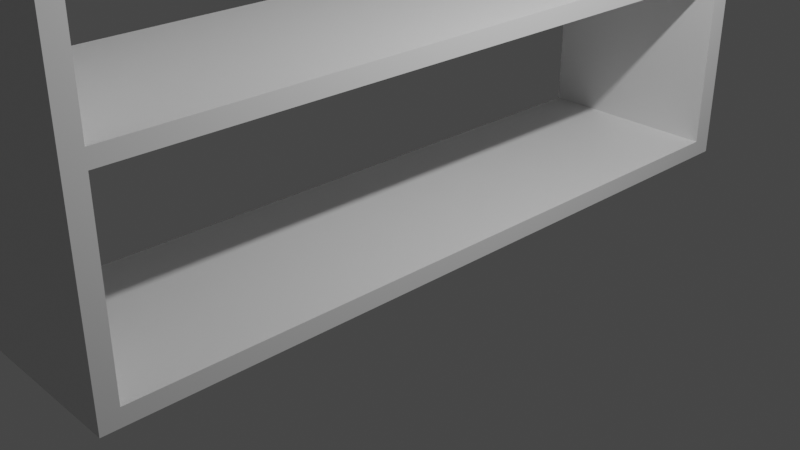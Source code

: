 # Source: shelf2.blend  (saved by Blender 2.80.75; exported with 4.5.12 LTS)
import bpy
from mathutils import Matrix  # noqa: F401  (used for matrix-valued properties, if any)

bpy.ops.wm.read_factory_settings(use_empty=True)
scene = bpy.context.scene
scene.name = 'Scene'

# ---- collections
col_collection = bpy.data.collections.new('Collection'); scene.collection.children.link(col_collection)

# ---- materials (node trees are filled in below, after node groups)
mat_material = bpy.data.materials.new('Material')
mat_material.alpha_threshold = 0.0
mat_material.use_transparent_shadow = False
mat_material.line_color = (0.0, 0.0, 0.0, 1.0)

# ---- material node trees
mat_material.use_nodes = True; mat_material.node_tree.nodes.clear()
_N = mat_material.node_tree.nodes; _L = mat_material.node_tree.links
n0 = _N.new('ShaderNodeOutputMaterial'); n0.name = 'Material Output'; n0.location = (300, 300)
n1 = _N.new('ShaderNodeBsdfPrincipled'); n1.name = 'Principled BSDF'; n1.location = (10, 300)
n1.distribution = 'GGX'
n1.subsurface_method = 'BURLEY'
n1.inputs[2].default_value = 0.4
n1.inputs[3].default_value = 1.45
n1.inputs[27].default_value = (0.0, 0.0, 0.0, 1.0)
n1.inputs[28].default_value = 1.0
_L.new(n1.outputs[0], n0.inputs[0])
n0.is_active_output = True

# ---- world
world_world = bpy.data.worlds.new('World'); scene.world = world_world
world_world.use_nodes = True; world_world.node_tree.nodes.clear()
_N = world_world.node_tree.nodes; _L = world_world.node_tree.links
n0 = _N.new('ShaderNodeOutputWorld'); n0.name = 'World Output'; n0.location = (300, 300)
n1 = _N.new('ShaderNodeBackground'); n1.name = 'Background'; n1.location = (10, 300)
n1.inputs[0].default_value = (0.05088, 0.05088, 0.05088, 1.0)
_L.new(n1.outputs[0], n0.inputs[0])
n0.is_active_output = True
world_world.color = (0.05088, 0.05088, 0.05088)
world_world.use_sun_shadow = False
world_world.sun_shadow_jitter_overblur = 0.0

# ---- cameras
cam_camera = bpy.data.cameras.new('Camera')
cam_camera.clip_end = 100.0
cam_camera.ortho_scale = 7.314

# ---- lights
light_light = bpy.data.lights.new('Light', 'POINT')
light_light.transmission_factor = 0.0
light_light.energy = 1000.0
light_light.shadow_soft_size = 0.1
light_light.shadow_maximum_resolution = 0.006
light_light.use_absolute_resolution = True

# ---- meshes
me_cube = bpy.data.meshes.new('Cube')
me_cube.from_pydata([(1.024, 3.993, 0.09129), (1.024, 3.993, -0.09129), (1.024, -3.993, 0.09129), (1.024, -3.993, -0.09129), (-1.024, 3.993, 0.09129), (-1.024, 3.993, -0.09129), (-1.024, -3.993, 0.09129), (-1.024, -3.993, -0.09129), (-1.024, -3.796, -0.09129), (1.024, -3.796, 0.09129), (-1.024, -3.796, 0.09129), (1.024, -3.796, -0.09129), (-1.024, 3.76, 0.09129), (1.024, 3.76, -0.09129), (-1.024, 3.76, -0.09129), (1.024, 3.76, 0.09129), (1.024, 3.993, 7.019), (-1.024, 3.993, 7.019), (-1.024, 3.76, 7.019), (1.024, 3.76, 7.019), (1.024, -3.993, 7.064), (-1.024, -3.993, 7.064), (1.024, -3.796, 7.064), (-1.024, -3.796, 7.064), (1.024, 3.993, 2.006), (1.024, 3.76, 2.006), (-1.024, 3.993, 2.006), (-1.024, 3.76, 2.006), (-1.024, -3.796, 1.998), (1.024, -3.796, 1.998), (1.024, -3.993, 1.998), (-1.024, -3.993, 1.998), (-1.024, -3.796, 2.169), (1.024, -3.993, 2.169), (1.024, -3.796, 2.169), (-1.024, -3.993, 2.169), (1.024, 3.993, 2.206), (-1.024, 3.993, 2.206), (1.024, 3.76, 2.206), (-1.024, 3.76, 2.206), (-1.024, 3.759, 6.893), (1.024, 3.759, 6.893), (1.024, -3.796, 6.938), (-1.024, -3.796, 6.938), (-1.024, -3.796, 4.574), (1.024, -3.993, 4.574), (1.024, -3.796, 4.574), (-1.024, -3.993, 4.574), (1.024, 3.993, 4.587), (-1.024, 3.993, 4.587), (1.024, 3.76, 4.587), (-1.024, 3.76, 4.587), (1.024, 3.993, 4.807), (-1.024, 3.993, 4.807), (1.024, 3.76, 4.807), (-1.024, 3.76, 4.807), (-1.024, -3.796, 4.822), (1.024, -3.993, 4.822), (1.024, -3.796, 4.822), (-1.024, -3.993, 4.822)], [], [(58, 56, 23, 22), (14, 12, 4, 5), (8, 11, 3, 7), (11, 9, 2, 3), (11, 13, 15, 9), (7, 6, 10, 8), (54, 52, 16, 19), (5, 1, 13, 14), (1, 0, 15, 13), (52, 53, 17, 16), (55, 54, 19, 18), (53, 55, 18, 17), (59, 57, 20, 21), (57, 58, 22, 20), (56, 59, 21, 23), (19, 22, 42, 41), (20, 22, 23, 21), (18, 19, 16, 17), (4, 12, 27, 26), (12, 15, 25, 27), (0, 4, 26, 24), (15, 0, 24, 25), (10, 6, 31, 28), (2, 9, 29, 30), (6, 2, 30, 31), (9, 10, 28, 29), (28, 31, 35, 32), (30, 29, 34, 33), (31, 30, 33, 35), (29, 28, 32, 34), (26, 27, 39, 37), (27, 25, 38, 39), (24, 26, 37, 36), (25, 24, 36, 38), (25, 38, 34, 29), (39, 32, 34, 38), (40, 41, 42, 43), (22, 23, 43, 42), (23, 18, 40, 43), (18, 19, 41, 40), (32, 35, 47, 44), (33, 34, 46, 45), (35, 33, 45, 47), (34, 32, 44, 46), (37, 39, 51, 49), (39, 38, 50, 51), (36, 37, 49, 48), (38, 36, 48, 50), (49, 51, 55, 53), (51, 50, 54, 55), (48, 49, 53, 52), (50, 48, 52, 54), (44, 47, 59, 56), (45, 46, 58, 57), (47, 45, 57, 59), (46, 44, 56, 58), (46, 44, 51, 50), (55, 54, 58, 56), (54, 58, 46, 50), (56, 55, 51, 44), (1, 5, 4, 0), (8, 10, 12, 14), (9, 15, 12, 10), (39, 32, 28, 27), (25, 29, 28, 27), (18, 23, 22, 19), (3, 7, 6, 2), (8, 14, 13, 11)])
_uv = me_cube.uv_layers.new(name='UVMap')
_uv.uv.foreach_set('vector', [0.375, 0.219, 0.625, 0.219, 0.625, 0.219, 0.375, 0.219, 0.375, 0.7205, 0.625, 0.7205, 0.625, 0.75, 0.375, 0.75, 0.375, 0.969, 0.625, 0.969, 0.625, 1.0, 0.375, 1.0, 0.125, 0.719, 0.375, 0.719, 0.375, 0.75, 0.125, 0.75, 0.625, 0.969, 0.625, 0.7795, 0.375, 0.5295, 0.375, 0.719, 0.375, 0.5, 0.625, 0.5, 0.625, 0.531, 0.375, 0.531, 0.375, 0.5295, 0.375, 0.5, 0.375, 0.5, 0.375, 0.5295, 0.375, 0.75, 0.625, 0.75, 0.625, 0.7795, 0.375, 0.7795, 0.125, 0.5, 0.375, 0.5, 0.375, 0.5295, 0.125, 0.5295, 0.875, 0.75, 0.875, 0.5, 0.875, 0.5, 0.875, 0.75, 0.625, 0.0295, 0.375, 0.0295, 0.375, 0.0295, 0.625, 0.0295, 0.625, 0.75, 0.625, 0.7205, 0.625, 0.7205, 0.625, 0.75, 0.625, 0.5, 0.625, 0.25, 0.625, 0.25, 0.625, 0.5, 0.375, 0.75, 0.375, 0.719, 0.375, 0.719, 0.375, 0.75, 0.625, 0.531, 0.625, 0.5, 0.625, 0.5, 0.625, 0.531, 0.0, 0.0, 0.0, 0.0, 0.0, 0.0, 0.0, 0.0, 0.0, 0.0, 0.0, 0.0, 0.0, 0.0, 0.0, 0.0, 0.0, 0.0, 0.0, 0.0, 0.0, 0.0, 0.0, 0.0, 0.625, 0.75, 0.625, 0.7205, 0.625, 0.7205, 0.625, 0.75, 0.625, 0.0295, 0.375, 0.0295, 0.375, 0.0295, 0.625, 0.0295, 0.875, 0.75, 0.875, 0.5, 0.875, 0.5, 0.875, 0.75, 0.375, 0.5295, 0.375, 0.5, 0.375, 0.5, 0.375, 0.5295, 0.625, 0.531, 0.625, 0.5, 0.625, 0.5, 0.625, 0.531, 0.375, 0.75, 0.375, 0.719, 0.375, 0.719, 0.375, 0.75, 0.625, 0.5, 0.625, 0.25, 0.625, 0.25, 0.625, 0.5, 0.375, 0.219, 0.625, 0.219, 0.625, 0.219, 0.375, 0.219, 0.625, 0.531, 0.625, 0.5, 0.625, 0.5, 0.625, 0.531, 0.375, 0.75, 0.375, 0.719, 0.375, 0.719, 0.375, 0.75, 0.625, 0.5, 0.625, 0.25, 0.625, 0.25, 0.625, 0.5, 0.375, 0.219, 0.625, 0.219, 0.625, 0.219, 0.375, 0.219, 0.625, 0.75, 0.625, 0.7205, 0.625, 0.7205, 0.625, 0.75, 0.625, 0.0295, 0.375, 0.0295, 0.375, 0.0295, 0.625, 0.0295, 0.875, 0.75, 0.875, 0.5, 0.875, 0.5, 0.875, 0.75, 0.375, 0.5295, 0.375, 0.5, 0.375, 0.5, 0.375, 0.5295, 0.375, 0.5295, 0.375, 0.5295, 0.375, 0.219, 0.375, 0.219, 0.0, 0.0, 0.0, 0.0, 0.0, 0.0, 0.0, 0.0, 0.625, 0.0295, 0.375, 0.0295, 0.375, 0.219, 0.625, 0.219, 0.375, 0.219, 0.625, 0.219, 0.625, 0.219, 0.375, 0.219, 0.0, 0.0, 0.0, 0.0, 0.0, 0.0, 0.0, 0.0, 0.625, 0.0295, 0.375, 0.0295, 0.375, 0.0295, 0.625, 0.0295, 0.625, 0.531, 0.625, 0.5, 0.625, 0.5, 0.625, 0.531, 0.375, 0.75, 0.375, 0.719, 0.375, 0.719, 0.375, 0.75, 0.625, 0.5, 0.625, 0.25, 0.625, 0.25, 0.625, 0.5, 0.375, 0.219, 0.625, 0.219, 0.625, 0.219, 0.375, 0.219, 0.625, 0.75, 0.625, 0.7205, 0.625, 0.7205, 0.625, 0.75, 0.625, 0.0295, 0.375, 0.0295, 0.375, 0.0295, 0.625, 0.0295, 0.875, 0.75, 0.875, 0.5, 0.875, 0.5, 0.875, 0.75, 0.375, 0.5295, 0.375, 0.5, 0.375, 0.5, 0.375, 0.5295, 0.625, 0.75, 0.625, 0.7205, 0.625, 0.7205, 0.625, 0.75, 0.625, 0.0295, 0.375, 0.0295, 0.375, 0.0295, 0.625, 0.0295, 0.875, 0.75, 0.875, 0.5, 0.875, 0.5, 0.875, 0.75, 0.375, 0.5295, 0.375, 0.5, 0.375, 0.5, 0.375, 0.5295, 0.625, 0.531, 0.625, 0.5, 0.625, 0.5, 0.625, 0.531, 0.375, 0.75, 0.375, 0.719, 0.375, 0.719, 0.375, 0.75, 0.625, 0.5, 0.625, 0.25, 0.625, 0.25, 0.625, 0.5, 0.375, 0.219, 0.625, 0.219, 0.625, 0.219, 0.375, 0.219, 0.375, 0.219, 0.625, 0.219, 0.625, 0.0295, 0.375, 0.0295, 0.625, 0.0295, 0.375, 0.0295, 0.375, 0.219, 0.625, 0.219, 0.0, 0.0, 0.0, 0.0, 0.0, 0.0, 0.0, 0.0, 0.0, 0.0, 0.0, 0.0, 0.0, 0.0, 0.0, 0.0, 0.125, 0.5, 0.375, 0.75, 0.875, 0.5, 0.375, 0.5, 0.375, 0.969, 0.625, 0.531, 0.625, 0.7205, 0.375, 0.7795, 0.375, 0.719, 0.375, 0.5295, 0.625, 0.0295, 0.625, 0.531, 0.0, 0.0, 0.0, 0.0, 0.0, 0.0, 0.0, 0.0, 0.0, 0.0, 0.0, 0.0, 0.0, 0.0, 0.0, 0.0, 0.0, 0.0, 0.0, 0.0, 0.0, 0.0, 0.0, 0.0, 0.0, 0.0, 0.0, 0.0, 0.0, 0.0, 0.0, 0.0, 0.375, 0.969, 0.375, 0.7795, 0.625, 0.7795, 0.625, 0.969])
me_cube.materials.append(mat_material)
me_cube.use_remesh_preserve_volume = False
me_cube.use_remesh_preserve_attributes = False
me_cube.use_mirror_vertex_groups = False
me_cube.update()

# ---- objects
ob_cube = bpy.data.objects.new('Cube', me_cube)
ob_light = bpy.data.objects.new('Light', light_light)
ob_camera = bpy.data.objects.new('Camera', cam_camera)

# ---- transforms, parenting, visibility, modifiers, constraints
ob_cube.location = (0.0, 0.0, 0.0)
ob_cube.lock_rotations_4d = False
ob_cube.empty_display_type = 'ARROWS'
ob_cube.lineart.crease_threshold = 0.0
ob_light.location = (4.076, 1.005, 5.904)
ob_light.rotation_euler = (0.6503, 0.05522, 1.866)
ob_light.lock_rotations_4d = False
ob_light.empty_display_type = 'ARROWS'
ob_light.color = (0.0, 0.0, 0.0, 0.0)
ob_light.lineart.crease_threshold = 0.0
ob_camera.location = (7.359, -6.926, 4.958)
ob_camera.rotation_euler = (1.109, 0.0, 0.8149)
ob_camera.lock_rotations_4d = False
ob_camera.empty_display_type = 'ARROWS'
ob_camera.color = (0.0, 0.0, 0.0, 0.0)
ob_camera.display_type = 'WIRE'
ob_camera.lineart.crease_threshold = 0.0

# ---- collection membership
col_collection.objects.link(ob_cube)
col_collection.objects.link(ob_light)
col_collection.objects.link(ob_camera)

# ---- scene / render settings (as saved in the file)
scene.camera = ob_camera
scene.frame_start = 1; scene.frame_end = 250; scene.frame_set(1)
scene.render.engine = 'BLENDER_EEVEE_NEXT'
scene.cycles.use_denoising = False
scene.cycles.samples = 128
scene.cycles.sampling_pattern = 'TABULATED_SOBOL'
scene.cycles.use_adaptive_sampling = False
scene.cycles.use_light_tree = False
scene.view_settings.view_transform = 'Filmic'
bpy.context.view_layer.update()
